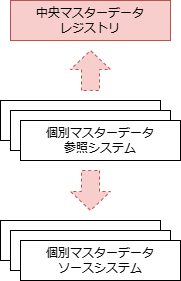

The diagram above was exported from draw.io. Its source (the exported page's mxGraphModel, read from the mxfile embedded in the PNG):
<mxGraphModel dx="1378" dy="735" grid="1" gridSize="10" guides="1" tooltips="1" connect="1" arrows="1" fold="1" page="1" pageScale="1" pageWidth="827" pageHeight="1169" math="0" shadow="0">
  <root>
    <mxCell id="0" />
    <mxCell id="1" parent="0" />
    <mxCell id="ZRhlp3qDoMr6pte8h5d5-2" value="中央マスターデータ&lt;div&gt;レジストリ&lt;/div&gt;" style="rounded=0;whiteSpace=wrap;html=1;fillColor=#f8cecc;strokeColor=#b85450;" vertex="1" parent="1">
      <mxGeometry x="120" y="220" width="160" height="40" as="geometry" />
    </mxCell>
    <mxCell id="ZRhlp3qDoMr6pte8h5d5-3" value="" style="rounded=0;whiteSpace=wrap;html=1;" vertex="1" parent="1">
      <mxGeometry x="110" y="320" width="160" height="40" as="geometry" />
    </mxCell>
    <mxCell id="ZRhlp3qDoMr6pte8h5d5-5" value="" style="html=1;shadow=0;dashed=1;align=center;verticalAlign=middle;shape=mxgraph.arrows2.arrow;dy=0.55;dx=19;direction=north;notch=0;rotation=-180;fillColor=#f8cecc;strokeColor=#b85450;" vertex="1" parent="1">
      <mxGeometry x="180" y="390" width="40" height="40" as="geometry" />
    </mxCell>
    <mxCell id="ZRhlp3qDoMr6pte8h5d5-6" value="" style="rounded=0;whiteSpace=wrap;html=1;" vertex="1" parent="1">
      <mxGeometry x="120" y="330" width="160" height="40" as="geometry" />
    </mxCell>
    <mxCell id="ZRhlp3qDoMr6pte8h5d5-7" value="個別マスターデータ&lt;div&gt;参照システム&lt;/div&gt;" style="rounded=0;whiteSpace=wrap;html=1;" vertex="1" parent="1">
      <mxGeometry x="130" y="340" width="160" height="40" as="geometry" />
    </mxCell>
    <mxCell id="ZRhlp3qDoMr6pte8h5d5-8" value="" style="rounded=0;whiteSpace=wrap;html=1;" vertex="1" parent="1">
      <mxGeometry x="110" y="440" width="160" height="40" as="geometry" />
    </mxCell>
    <mxCell id="ZRhlp3qDoMr6pte8h5d5-9" value="" style="rounded=0;whiteSpace=wrap;html=1;" vertex="1" parent="1">
      <mxGeometry x="120" y="450" width="160" height="40" as="geometry" />
    </mxCell>
    <mxCell id="ZRhlp3qDoMr6pte8h5d5-10" value="個別マスターデータ&lt;div&gt;ソースシステム&lt;/div&gt;" style="rounded=0;whiteSpace=wrap;html=1;" vertex="1" parent="1">
      <mxGeometry x="130" y="460" width="160" height="40" as="geometry" />
    </mxCell>
    <mxCell id="ZRhlp3qDoMr6pte8h5d5-21" value="" style="html=1;shadow=0;dashed=1;align=center;verticalAlign=middle;shape=mxgraph.arrows2.arrow;dy=0.55;dx=19;direction=north;notch=0;rotation=0;fillColor=#f8cecc;strokeColor=#b85450;" vertex="1" parent="1">
      <mxGeometry x="180" y="270" width="40" height="40" as="geometry" />
    </mxCell>
  </root>
</mxGraphModel>